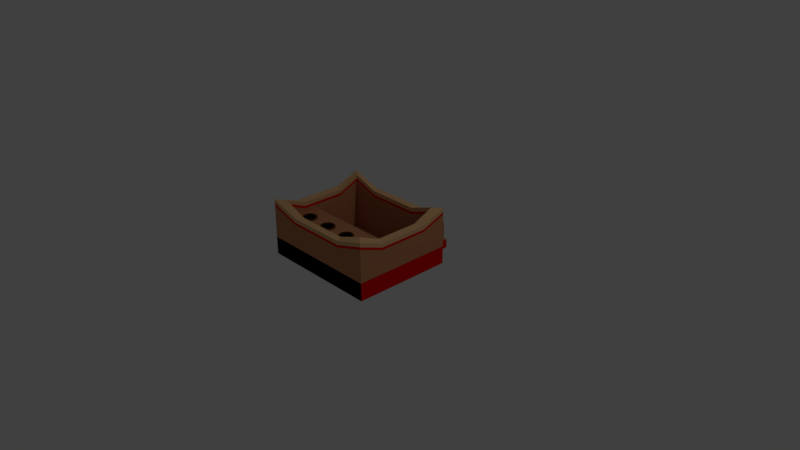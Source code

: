# Source: granary.blend  (saved by Blender 2.78.0; exported with 4.5.12 LTS)
import bpy
from mathutils import Matrix  # noqa: F401  (used for matrix-valued properties, if any)

bpy.ops.wm.read_factory_settings(use_empty=True)
scene = bpy.context.scene
scene.name = 'Scene'

# ---- collections
col_collection_1 = bpy.data.collections.new('Collection 1'); scene.collection.children.link(col_collection_1)

# ---- materials (node trees are filled in below, after node groups)
mat_material = bpy.data.materials.new('Material')
mat_material.alpha_threshold = 0.0
mat_material.use_transparent_shadow = False
mat_material.diffuse_color = (0.5488, 0.2408, 0.1176, 1.0)
mat_material.roughness = 0.5
mat_material.line_color = (0.0, 0.0, 0.0, 1.0)
mat_material_001 = bpy.data.materials.new('Material.001')
mat_material_001.alpha_threshold = 0.0
mat_material_001.use_transparent_shadow = False
mat_material_001.diffuse_color = (0.0985, 0.03279, 0.003586, 1.0)
mat_material_001.roughness = 0.5
mat_material_002 = bpy.data.materials.new('Material.002')
mat_material_002.alpha_threshold = 0.0
mat_material_002.use_transparent_shadow = False
mat_material_002.diffuse_color = (0.0, 0.0, 0.0, 1.0)
mat_material_002.roughness = 0.5
mat_material_003 = bpy.data.materials.new('Material.003')
mat_material_003.alpha_threshold = 0.0
mat_material_003.use_transparent_shadow = False
mat_material_003.diffuse_color = (0.8, 0.003009, 0.0, 1.0)
mat_material_003.roughness = 0.5
mat_material_004 = bpy.data.materials.new('Material.004')
mat_material_004.alpha_threshold = 0.0
mat_material_004.use_transparent_shadow = False
mat_material_004.diffuse_color = (0.8, 0.4722, 0.2239, 1.0)
mat_material_004.roughness = 0.5

# ---- material node trees

# ---- world
world_world = bpy.data.worlds.new('World'); scene.world = world_world
world_world.color = (0.05088, 0.05088, 0.05088)
world_world.use_sun_shadow = False
world_world.sun_shadow_jitter_overblur = 0.0
world_world.cycles.sampling_method = 'MANUAL'

# ---- cameras
cam_camera = bpy.data.cameras.new('Camera')
cam_camera.clip_end = 100.0
cam_camera.lens = 35.0
cam_camera.sensor_width = 32.0
cam_camera.sensor_height = 18.0
cam_camera.ortho_scale = 7.314
cam_camera.dof.focus_distance = 0.0
cam_camera.dof.aperture_fstop = 128.0

# ---- lights
light_lamp = bpy.data.lights.new('Lamp', 'POINT')
light_lamp.transmission_factor = 0.0
light_lamp.cutoff_distance = 30.0
light_lamp.energy = 100.0
light_lamp.shadow_buffer_clip_start = 1.001
light_lamp.shadow_soft_size = 0.1
light_lamp.shadow_maximum_resolution = 0.006
light_lamp.use_absolute_resolution = True

# ---- meshes
me_cube = bpy.data.meshes.new('Cube')
me_cube.from_pydata([(1.638, -1.689, 0.004552), (-1.626, -1.689, 0.004552), (-1.623, 1.006, 0.004552), (1.642, 1.009, 0.004551), (1.632, -1.688, 1.005), (-1.621, -1.688, 1.005), (-1.621, 1.006, 1.005), (1.632, 1.006, 1.005), (1.403, -1.499, 1.005), (-1.392, -1.499, 1.005), (1.403, 0.8168, 1.005), (-1.392, 0.8168, 1.005), (1.632, -1.688, 1.112), (-1.621, -1.688, 1.112), (1.632, 1.006, 1.112), (-1.621, 1.006, 1.112), (1.403, -1.499, 1.112), (-1.392, -1.499, 1.112), (1.403, 0.8168, 1.112), (-1.392, 0.8168, 1.112), (0.005462, -1.688, 1.112), (1.632, -0.341, 1.112), (-1.621, -0.341, 1.112), (0.005463, 1.006, 1.112), (0.005462, -1.499, 1.112), (1.403, -0.341, 1.112), (-1.392, -0.341, 1.112), (0.005463, 0.8168, 1.112), (-1.507, 0.9115, 1.112), (1.518, 0.9115, 1.112), (1.518, -1.594, 1.112), (-1.507, -1.594, 1.112), (-0.8078, -1.688, 1.285), (0.005462, -1.688, 1.285), (-1.392, -0.341, 1.285), (-1.449, -0.341, 1.285), (-0.8078, -1.688, 1.112), (1.632, 0.3326, 1.112), (-1.621, 0.3326, 1.112), (0.8187, 1.006, 1.112), (-0.6934, -1.499, 1.112), (1.403, 0.2379, 1.112), (-1.392, 0.2379, 1.112), (0.7043, 0.8168, 1.112), (-1.449, 0.8641, 1.112), (1.575, 0.9589, 1.112), (1.575, -1.641, 1.112), (-1.449, -1.546, 1.112), (0.8187, -1.688, 1.112), (1.632, -1.015, 1.112), (-1.621, -1.015, 1.112), (-0.8078, 1.006, 1.112), (0.7043, -1.499, 1.112), (1.403, -0.92, 1.112), (-1.392, -0.9199, 1.112), (-0.6934, 0.8168, 1.112), (-1.564, 0.9589, 1.112), (1.46, 0.8641, 1.112), (1.46, -1.546, 1.112), (-1.564, -1.641, 1.112), (0.8187, 1.006, 1.285), (0.005463, 1.006, 1.285), (-0.7506, -1.594, 1.112), (0.7615, -1.594, 1.112), (1.632, -0.341, 1.285), (1.632, -1.015, 1.285), (-1.507, 0.2852, 1.112), (-1.507, -0.9673, 1.112), (1.518, -0.341, 1.285), (1.575, -0.341, 1.285), (1.518, -0.9673, 1.112), (1.518, 0.2852, 1.112), (0.005463, 0.8168, 1.285), (-0.6934, 0.8168, 1.285), (0.7615, 0.9115, 1.112), (-0.7506, 0.9115, 1.112), (-0.7792, 0.9589, 1.112), (0.7901, 0.9589, 1.112), (0.7329, 0.8641, 1.112), (1.575, 0.3089, 1.112), (1.575, -0.991, 1.112), (1.46, -0.9436, 1.112), (-1.564, -0.991, 1.112), (-1.564, 0.3089, 1.112), (-1.449, 0.2616, 1.112), (0.7901, -1.641, 1.112), (-0.7792, -1.641, 1.112), (-0.722, -1.546, 1.112), (0.7329, -1.546, 1.112), (-1.449, -0.9436, 1.112), (1.46, 0.2616, 1.112), (-0.722, 0.8641, 1.112), (-1.621, 1.006, 1.112), (-1.392, 0.8168, 1.112), (-1.507, 0.9115, 1.112), (-1.449, 0.8641, 1.112), (-1.564, 0.9589, 1.112), (1.632, -1.688, 1.362), (-1.621, -1.688, 1.362), (1.632, 1.006, 1.362), (1.403, -1.499, 1.362), (-1.392, -1.499, 1.362), (1.403, 0.8168, 1.362), (1.518, 0.9115, 1.362), (1.518, -1.594, 1.362), (-1.507, -1.594, 1.362), (1.575, 0.9589, 1.362), (1.575, -1.641, 1.362), (-1.449, -1.546, 1.362), (1.46, 0.8641, 1.362), (1.46, -1.546, 1.362), (-1.564, -1.641, 1.362), (-1.621, 1.006, 1.362), (-1.392, 0.8168, 1.362), (-1.507, 0.9115, 1.362), (-1.449, 0.8641, 1.362), (-1.564, 0.9589, 1.362), (0.005462, -1.499, 1.005), (1.403, -0.5465, 1.005), (-1.392, -0.5465, 1.005), (0.005463, 0.8168, 1.005), (0.005462, -0.5465, 1.005), (1.403, -0.5465, 0.04217), (1.403, 0.8168, 0.04217), (-1.392, -0.5465, 0.04217), (-1.392, 0.8168, 0.04217), (0.005463, 0.8168, 0.04217), (0.005462, -0.5465, 0.04217), (0.3541, 1.006, 0.008161), (0.8964, 1.009, 0.008161), (0.456, 1.006, 0.8065), (0.7945, 1.006, 0.8065), (0.3541, 0.8643, 0.008161), (0.8964, 0.8643, 0.008161), (0.3541, 0.8643, 0.8065), (0.8964, 0.8643, 0.8065), (-0.6934, -0.5465, 1.005), (0.7043, -0.5465, 1.005), (-0.6934, -0.5465, 0.04217), (0.7043, -0.5465, 0.04217), (1.403, -0.5465, 0.5234), (0.005462, -0.5465, 0.5234), (-1.392, -0.5465, 0.5234), (0.7043, -0.5465, 0.5234), (-0.6934, -0.5465, 0.5234), (-0.8572, -0.5465, 0.7135), (-1.229, -0.5465, 0.7135), (-0.8572, -0.5465, 0.3332), (-1.229, -0.5465, 0.3332), (-1.229, -0.5465, 0.5234), (-0.8572, -0.5465, 0.5234), (-0.1594, -0.5465, 0.5234), (-0.1594, -0.5465, 0.3236), (-0.1594, -0.5465, 0.7231), (-0.5286, -0.5465, 0.7231), (-0.5286, -0.5465, 0.3236), (-0.5286, -0.5465, 0.5234), (0.5409, -0.5465, 0.7183), (0.1689, -0.5465, 0.7183), (0.5409, -0.5465, 0.3285), (0.1689, -0.5465, 0.3285), (0.1689, -0.5465, 0.5234), (0.5409, -0.5465, 0.5234), (-0.8572, -0.4908, 0.7135), (-1.229, -0.4908, 0.7135), (-0.8572, -0.4908, 0.3332), (-1.229, -0.4908, 0.3332), (-1.229, -0.4908, 0.5234), (-0.8572, -0.4908, 0.5234), (-0.1594, -0.4908, 0.5234), (-0.1594, -0.4908, 0.3236), (-0.1594, -0.4908, 0.7231), (-0.5286, -0.4908, 0.7231), (-0.5286, -0.4908, 0.3236), (-0.5286, -0.4908, 0.5234), (0.5409, -0.4908, 0.7183), (0.1689, -0.4908, 0.7183), (0.5409, -0.4908, 0.3285), (0.1689, -0.4908, 0.3285), (0.1689, -0.4908, 0.5234), (0.5409, -0.4908, 0.5234), (0.5142, -0.4908, 0.6902), (0.1956, -0.4908, 0.6902), (0.5142, -0.4908, 0.3565), (0.1956, -0.4908, 0.3565), (0.1956, -0.4908, 0.5234), (0.5142, -0.4908, 0.5234), (0.5142, -0.5351, 0.6902), (0.1956, -0.5351, 0.6902), (0.5142, -0.5351, 0.3565), (0.1956, -0.5351, 0.3565), (0.1956, -0.5351, 0.5234), (0.5142, -0.5351, 0.5234), (-0.1858, -0.4908, 0.5234), (-0.1858, -0.4908, 0.3522), (-0.1858, -0.4908, 0.6945), (-0.5021, -0.4908, 0.6945), (-0.5021, -0.4908, 0.3522), (-0.5021, -0.4908, 0.5234), (-0.1858, -0.5264, 0.5234), (-0.1858, -0.5264, 0.3522), (-0.1858, -0.5264, 0.6945), (-0.5021, -0.5264, 0.6945), (-0.5021, -0.5264, 0.3522), (-0.5021, -0.5264, 0.5234), (-0.8887, -0.4908, 0.6812), (-1.197, -0.4908, 0.6812), (-0.8887, -0.4908, 0.3655), (-1.197, -0.4908, 0.3655), (-1.197, -0.4908, 0.5234), (-0.8887, -0.4908, 0.5234), (-0.8887, -0.5186, 0.6812), (-1.197, -0.5186, 0.6812), (-0.8887, -0.5186, 0.3655), (-1.197, -0.5186, 0.3655), (-1.197, -0.5186, 0.5234), (-0.8887, -0.5186, 0.5234), (0.3561, -0.8901, 1.039), (0.3855, -0.893, 1.039), (0.3561, -0.8494, 0.9826), (0.3561, -0.8494, 1.039), (0.3934, -0.8531, 0.9826), (0.3934, -0.8531, 1.039), (0.4294, -0.864, 0.9826), (0.4294, -0.864, 1.039), (0.4625, -0.8817, 0.9826), (0.4625, -0.8817, 1.039), (0.4915, -0.9055, 0.9826), (0.4915, -0.9055, 1.039), (0.5153, -0.9345, 0.9826), (0.5153, -0.9345, 1.039), (0.533, -0.9676, 0.9826), (0.533, -0.9676, 1.039), (0.5439, -1.004, 0.9826), (0.5439, -1.004, 1.039), (0.5475, -1.041, 0.9826), (0.5475, -1.041, 1.039), (0.5439, -1.078, 0.9826), (0.5439, -1.078, 1.039), (0.533, -1.114, 0.9826), (0.533, -1.114, 1.039), (0.5153, -1.147, 0.9826), (0.5153, -1.147, 1.039), (0.4915, -1.176, 0.9826), (0.4915, -1.176, 1.039), (0.4625, -1.2, 0.9826), (0.4625, -1.2, 1.039), (0.4294, -1.218, 0.9826), (0.4294, -1.218, 1.039), (0.3934, -1.229, 0.9826), (0.3934, -1.229, 1.039), (0.3561, -1.232, 0.9826), (0.3561, -1.232, 1.039), (0.3188, -1.229, 0.9826), (0.3188, -1.229, 1.039), (0.2828, -1.218, 0.9826), (0.2828, -1.218, 1.039), (0.2497, -1.2, 0.9826), (0.2497, -1.2, 1.039), (0.2207, -1.176, 0.9826), (0.2207, -1.176, 1.039), (0.1969, -1.147, 0.9826), (0.1969, -1.147, 1.039), (0.1792, -1.114, 0.9826), (0.1792, -1.114, 1.039), (0.1683, -1.078, 0.9826), (0.1683, -1.078, 1.039), (0.1647, -1.041, 0.9826), (0.1647, -1.041, 1.039), (0.1683, -1.004, 0.9826), (0.1683, -1.004, 1.039), (0.1792, -0.9676, 0.9826), (0.1792, -0.9676, 1.039), (0.1969, -0.9345, 0.9826), (0.1969, -0.9345, 1.039), (0.2207, -0.9055, 0.9826), (0.2207, -0.9055, 1.039), (0.2497, -0.8817, 0.9826), (0.2497, -0.8817, 1.039), (0.2828, -0.864, 0.9826), (0.2828, -0.864, 1.039), (0.3188, -0.8531, 0.9826), (0.3188, -0.8531, 1.039), (0.4138, -0.9015, 1.039), (0.4399, -0.9155, 1.039), (0.4627, -0.9342, 1.039), (0.4815, -0.9571, 1.039), (0.4954, -0.9832, 1.039), (0.504, -1.011, 1.039), (0.5069, -1.041, 1.039), (0.504, -1.07, 1.039), (0.4954, -1.099, 1.039), (0.4815, -1.125, 1.039), (0.4627, -1.147, 1.039), (0.4399, -1.166, 1.039), (0.4138, -1.18, 1.039), (0.3855, -1.189, 1.039), (0.3561, -1.192, 1.039), (0.3267, -1.189, 1.039), (0.2984, -1.18, 1.039), (0.2723, -1.166, 1.039), (0.2495, -1.147, 1.039), (0.2307, -1.125, 1.039), (0.2168, -1.099, 1.039), (0.2082, -1.07, 1.039), (0.2053, -1.041, 1.039), (0.2082, -1.011, 1.039), (0.2168, -0.9832, 1.039), (0.2307, -0.9571, 1.039), (0.2495, -0.9342, 1.039), (0.2723, -0.9155, 1.039), (0.2984, -0.9015, 1.039), (0.3267, -0.893, 1.039), (0.3561, -0.8901, 1.013), (0.3267, -0.893, 1.013), (0.2984, -0.9015, 1.013), (0.2723, -0.9155, 1.013), (0.2495, -0.9342, 1.013), (0.2307, -0.9571, 1.013), (0.2168, -0.9832, 1.013), (0.2082, -1.011, 1.013), (0.2053, -1.041, 1.013), (0.2082, -1.07, 1.013), (0.2168, -1.099, 1.013), (0.2307, -1.125, 1.013), (0.2495, -1.147, 1.013), (0.2723, -1.166, 1.013), (0.2984, -1.18, 1.013), (0.3267, -1.189, 1.013), (0.3561, -1.192, 1.013), (0.3855, -1.189, 1.013), (0.4138, -1.18, 1.013), (0.4399, -1.166, 1.013), (0.4627, -1.147, 1.013), (0.4815, -1.125, 1.013), (0.4954, -1.099, 1.013), (0.504, -1.07, 1.013), (0.5069, -1.041, 1.013), (0.504, -1.011, 1.013), (0.4954, -0.9832, 1.013), (0.4815, -0.9571, 1.013), (0.4627, -0.9342, 1.013), (0.4399, -0.9155, 1.013), (0.4138, -0.9015, 1.013), (0.3855, -0.893, 1.013), (-0.3468, -0.8901, 1.039), (-0.3174, -0.893, 1.039), (-0.3468, -0.8494, 0.9826), (-0.3468, -0.8494, 1.039), (-0.3095, -0.8531, 0.9826), (-0.3095, -0.8531, 1.039), (-0.2736, -0.864, 0.9826), (-0.2736, -0.864, 1.039), (-0.2405, -0.8817, 0.9826), (-0.2405, -0.8817, 1.039), (-0.2114, -0.9055, 0.9826), (-0.2114, -0.9055, 1.039), (-0.1876, -0.9345, 0.9826), (-0.1876, -0.9345, 1.039), (-0.1699, -0.9676, 0.9826), (-0.1699, -0.9676, 1.039), (-0.1591, -1.004, 0.9826), (-0.1591, -1.004, 1.039), (-0.1554, -1.041, 0.9826), (-0.1554, -1.041, 1.039), (-0.1591, -1.078, 0.9826), (-0.1591, -1.078, 1.039), (-0.1699, -1.114, 0.9826), (-0.1699, -1.114, 1.039), (-0.1876, -1.147, 0.9826), (-0.1876, -1.147, 1.039), (-0.2114, -1.176, 0.9826), (-0.2114, -1.176, 1.039), (-0.2405, -1.2, 0.9826), (-0.2405, -1.2, 1.039), (-0.2736, -1.218, 0.9826), (-0.2736, -1.218, 1.039), (-0.3095, -1.229, 0.9826), (-0.3095, -1.229, 1.039), (-0.3468, -1.232, 0.9826), (-0.3468, -1.232, 1.039), (-0.3842, -1.229, 0.9826), (-0.3842, -1.229, 1.039), (-0.4201, -1.218, 0.9826), (-0.4201, -1.218, 1.039), (-0.4532, -1.2, 0.9826), (-0.4532, -1.2, 1.039), (-0.4822, -1.176, 0.9826), (-0.4822, -1.176, 1.039), (-0.506, -1.147, 0.9826), (-0.506, -1.147, 1.039), (-0.5237, -1.114, 0.9826), (-0.5237, -1.114, 1.039), (-0.5346, -1.078, 0.9826), (-0.5346, -1.078, 1.039), (-0.5382, -1.041, 0.9826), (-0.5382, -1.041, 1.039), (-0.5346, -1.004, 0.9826), (-0.5346, -1.004, 1.039), (-0.5237, -0.9676, 0.9826), (-0.5237, -0.9676, 1.039), (-0.506, -0.9345, 0.9826), (-0.506, -0.9345, 1.039), (-0.4822, -0.9055, 0.9826), (-0.4822, -0.9055, 1.039), (-0.4532, -0.8817, 0.9826), (-0.4532, -0.8817, 1.039), (-0.4201, -0.864, 0.9826), (-0.4201, -0.864, 1.039), (-0.3842, -0.8531, 0.9826), (-0.3842, -0.8531, 1.039), (-0.2891, -0.9015, 1.039), (-0.263, -0.9155, 1.039), (-0.2402, -0.9342, 1.039), (-0.2214, -0.9571, 1.039), (-0.2075, -0.9832, 1.039), (-0.1989, -1.011, 1.039), (-0.196, -1.041, 1.039), (-0.1989, -1.07, 1.039), (-0.2075, -1.099, 1.039), (-0.2214, -1.125, 1.039), (-0.2402, -1.147, 1.039), (-0.263, -1.166, 1.039), (-0.2891, -1.18, 1.039), (-0.3174, -1.189, 1.039), (-0.3468, -1.192, 1.039), (-0.3762, -1.189, 1.039), (-0.4045, -1.18, 1.039), (-0.4306, -1.166, 1.039), (-0.4534, -1.147, 1.039), (-0.4722, -1.125, 1.039), (-0.4861, -1.099, 1.039), (-0.4947, -1.07, 1.039), (-0.4976, -1.041, 1.039), (-0.4947, -1.011, 1.039), (-0.4861, -0.9832, 1.039), (-0.4722, -0.9571, 1.039), (-0.4534, -0.9342, 1.039), (-0.4306, -0.9155, 1.039), (-0.4045, -0.9015, 1.039), (-0.3762, -0.893, 1.039), (-0.3468, -0.8901, 1.013), (-0.3762, -0.893, 1.013), (-0.4045, -0.9015, 1.013), (-0.4306, -0.9155, 1.013), (-0.4534, -0.9342, 1.013), (-0.4722, -0.9571, 1.013), (-0.4861, -0.9832, 1.013), (-0.4947, -1.011, 1.013), (-0.4976, -1.041, 1.013), (-0.4947, -1.07, 1.013), (-0.4861, -1.099, 1.013), (-0.4722, -1.125, 1.013), (-0.4534, -1.147, 1.013), (-0.4306, -1.166, 1.013), (-0.4045, -1.18, 1.013), (-0.3762, -1.189, 1.013), (-0.3468, -1.192, 1.013), (-0.3174, -1.189, 1.013), (-0.2891, -1.18, 1.013), (-0.263, -1.166, 1.013), (-0.2402, -1.147, 1.013), (-0.2214, -1.125, 1.013), (-0.2075, -1.099, 1.013), (-0.1989, -1.07, 1.013), (-0.196, -1.041, 1.013), (-0.1989, -1.011, 1.013), (-0.2075, -0.9832, 1.013), (-0.2214, -0.9571, 1.013), (-0.2402, -0.9342, 1.013), (-0.263, -0.9155, 1.013), (-0.2891, -0.9015, 1.013), (-0.3174, -0.893, 1.013), (-1.059, -0.8901, 1.039), (-1.03, -0.893, 1.039), (-1.059, -0.8494, 0.9826), (-1.059, -0.8494, 1.039), (-1.022, -0.8531, 0.9826), (-1.022, -0.8531, 1.039), (-0.9857, -0.864, 0.9826), (-0.9857, -0.864, 1.039), (-0.9527, -0.8817, 0.9826), (-0.9527, -0.8817, 1.039), (-0.9236, -0.9055, 0.9826), (-0.9236, -0.9055, 1.039), (-0.8998, -0.9345, 0.9826), (-0.8998, -0.9345, 1.039), (-0.8821, -0.9676, 0.9826), (-0.8821, -0.9676, 1.039), (-0.8712, -1.004, 0.9826), (-0.8712, -1.004, 1.039), (-0.8676, -1.041, 0.9826), (-0.8676, -1.041, 1.039), (-0.8712, -1.078, 0.9826), (-0.8712, -1.078, 1.039), (-0.8821, -1.114, 0.9826), (-0.8821, -1.114, 1.039), (-0.8998, -1.147, 0.9826), (-0.8998, -1.147, 1.039), (-0.9236, -1.176, 0.9826), (-0.9236, -1.176, 1.039), (-0.9527, -1.2, 0.9826), (-0.9527, -1.2, 1.039), (-0.9857, -1.218, 0.9826), (-0.9857, -1.218, 1.039), (-1.022, -1.229, 0.9826), (-1.022, -1.229, 1.039), (-1.059, -1.232, 0.9826), (-1.059, -1.232, 1.039), (-1.096, -1.229, 0.9826), (-1.096, -1.229, 1.039), (-1.132, -1.218, 0.9826), (-1.132, -1.218, 1.039), (-1.165, -1.2, 0.9826), (-1.165, -1.2, 1.039), (-1.194, -1.176, 0.9826), (-1.194, -1.176, 1.039), (-1.218, -1.147, 0.9826), (-1.218, -1.147, 1.039), (-1.236, -1.114, 0.9826), (-1.236, -1.114, 1.039), (-1.247, -1.078, 0.9826), (-1.247, -1.078, 1.039), (-1.25, -1.041, 0.9826), (-1.25, -1.041, 1.039), (-1.247, -1.004, 0.9826), (-1.247, -1.004, 1.039), (-1.236, -0.9676, 0.9826), (-1.236, -0.9676, 1.039), (-1.218, -0.9345, 0.9826), (-1.218, -0.9345, 1.039), (-1.194, -0.9055, 0.9826), (-1.194, -0.9055, 1.039), (-1.165, -0.8817, 0.9826), (-1.165, -0.8817, 1.039), (-1.132, -0.864, 0.9826), (-1.132, -0.864, 1.039), (-1.096, -0.8531, 0.9826), (-1.096, -0.8531, 1.039), (-1.001, -0.9015, 1.039), (-0.9752, -0.9155, 1.039), (-0.9524, -0.9342, 1.039), (-0.9336, -0.9571, 1.039), (-0.9197, -0.9832, 1.039), (-0.9111, -1.011, 1.039), (-0.9082, -1.041, 1.039), (-0.9111, -1.07, 1.039), (-0.9197, -1.099, 1.039), (-0.9336, -1.125, 1.039), (-0.9524, -1.147, 1.039), (-0.9752, -1.166, 1.039), (-1.001, -1.18, 1.039), (-1.03, -1.189, 1.039), (-1.059, -1.192, 1.039), (-1.088, -1.189, 1.039), (-1.117, -1.18, 1.039), (-1.143, -1.166, 1.039), (-1.166, -1.147, 1.039), (-1.184, -1.125, 1.039), (-1.198, -1.099, 1.039), (-1.207, -1.07, 1.039), (-1.21, -1.041, 1.039), (-1.207, -1.011, 1.039), (-1.198, -0.9832, 1.039), (-1.184, -0.9571, 1.039), (-1.166, -0.9342, 1.039), (-1.143, -0.9155, 1.039), (-1.117, -0.9015, 1.039), (-1.088, -0.893, 1.039), (-1.059, -0.8901, 1.013), (-1.088, -0.893, 1.013), (-1.117, -0.9015, 1.013), (-1.143, -0.9155, 1.013), (-1.166, -0.9342, 1.013), (-1.184, -0.9571, 1.013), (-1.198, -0.9832, 1.013), (-1.207, -1.011, 1.013), (-1.21, -1.041, 1.013), (-1.207, -1.07, 1.013), (-1.198, -1.099, 1.013), (-1.184, -1.125, 1.013), (-1.166, -1.147, 1.013), (-1.143, -1.166, 1.013), (-1.117, -1.18, 1.013), (-1.088, -1.189, 1.013), (-1.059, -1.192, 1.013), (-1.03, -1.189, 1.013), (-1.001, -1.18, 1.013), (-0.9752, -1.166, 1.013), (-0.9524, -1.147, 1.013), (-0.9336, -1.125, 1.013), (-0.9197, -1.099, 1.013), (-0.9111, -1.07, 1.013), (-0.9082, -1.041, 1.013), (-0.9111, -1.011, 1.013), (-0.9197, -0.9832, 1.013), (-0.9336, -0.9571, 1.013), (-0.9524, -0.9342, 1.013), (-0.9752, -0.9155, 1.013), (-1.001, -0.9015, 1.013), (-1.03, -0.893, 1.013), (0.8587, -0.5403, 0.03934), (0.8587, -0.5403, 0.8066), (0.8587, 0.3576, 0.03934), (0.8587, 0.3576, 0.1356), (1.393, -0.5403, 0.03934), (1.393, -0.5403, 0.8066), (1.393, 0.3576, 0.03934), (1.393, 0.3576, 0.1356), (0.8587, -0.09135, 0.03934), (0.8587, -0.09135, 0.4874), (1.393, -0.09135, 0.03934), (1.393, -0.09135, 0.4874), (0.8587, 0.1331, 0.3278), (1.393, 0.1331, 0.03934), (0.8587, 0.1331, 0.03934), (1.393, 0.1331, 0.3278), (0.8587, -0.3158, 0.03934), (1.393, -0.3158, 0.6485), (0.8587, -0.3158, 0.6485), (1.393, -0.3158, 0.03934), (1.393, 0.1331, 0.3435), (1.393, -0.09135, 0.5032), (0.8587, -0.09135, 0.5032), (0.8587, 0.1331, 0.3435), (0.8587, -0.3158, 0.6863), (0.8587, -0.09135, 0.5252), (1.393, -0.09135, 0.5252), (1.393, -0.3158, 0.6863), (1.393, -0.3158, 0.7034), (1.393, -0.5403, 0.8615), (0.8587, -0.5403, 0.8615), (0.8587, -0.3158, 0.7034), (0.8587, -0.4281, 0.03934), (1.393, -0.4281, 0.7275), (0.8587, -0.4281, 0.7275), (1.393, -0.4281, 0.03934), (1.393, -0.4281, 0.7824), (0.8587, -0.4281, 0.7824), (0.8587, -0.2036, 0.5679), (1.393, -0.2036, 0.03934), (0.8587, -0.2036, 0.03934), (1.393, -0.2036, 0.5679), (0.8587, -0.2036, 0.6058), (1.393, -0.2036, 0.6058), (0.8587, 0.02088, 0.03934), (1.393, 0.02088, 0.4076), (0.8587, 0.02088, 0.4076), (1.393, 0.02088, 0.03934), (1.393, 0.02088, 0.4233), (0.8587, 0.02088, 0.4233), (0.8587, 0.2454, 0.2317), (1.393, 0.2454, 0.03934), (0.8587, 0.2454, 0.03934), (1.393, 0.2454, 0.2317), (1.393, 0.2454, 0.2616), (1.393, 0.1331, 0.3577), (0.8587, 0.1331, 0.3577), (0.8587, 0.2454, 0.2616), (0.8587, 0.02088, 0.4599), (0.8587, 0.1331, 0.3801), (1.393, 0.1331, 0.3801), (1.393, 0.02088, 0.4599), (1.393, 0.02088, 0.4832), (1.393, -0.09135, 0.563), (0.8587, -0.09135, 0.563), (0.8587, 0.02088, 0.4832), (0.8587, -0.2036, 0.6723), (0.8587, -0.09135, 0.5917), (1.393, -0.09135, 0.5917), (1.393, -0.2036, 0.6723), (1.393, -0.2036, 0.6989), (1.393, -0.3158, 0.7794), (0.8587, -0.3158, 0.7794), (0.8587, -0.2036, 0.6989), (0.8587, -0.4281, 0.8888), (0.8587, -0.3158, 0.8098), (1.393, -0.3158, 0.8098), (1.393, -0.4281, 0.8888), (1.393, -0.4299, 0.9268), (1.393, -0.5421, 1.006), (0.8587, -0.5421, 1.006), (0.8587, -0.4299, 0.9268), (0.3541, 0.9476, 0.008161), (0.8964, 0.9476, 0.008161), (0.456, 0.9476, 0.8065), (0.7945, 0.9476, 0.8065), (0.8187, -1.688, 1.178), (0.005462, -1.688, 1.178), (1.632, -1.015, 1.178), (1.632, -0.341, 1.178), (-1.621, -1.015, 1.178), (-1.621, -0.341, 1.178), (-0.8078, 1.006, 1.178), (0.005463, 1.006, 1.178), (0.7043, -1.499, 1.178), (0.005462, -1.499, 1.178), (1.403, -0.92, 1.178), (1.403, -0.341, 1.178), (-1.392, -0.9199, 1.178), (-1.392, -0.341, 1.178), (-0.6934, 0.8168, 1.178), (0.005463, 0.8168, 1.178), (-0.8078, -1.688, 1.178), (1.632, 0.3326, 1.178), (-1.621, 0.3326, 1.178), (0.8187, 1.006, 1.178), (-0.6934, -1.499, 1.178), (1.403, 0.2379, 1.178), (-1.392, 0.2379, 1.178), (0.7043, 0.8168, 1.178), (1.632, 1.006, 1.428), (1.632, -1.688, 1.428), (-1.392, -1.499, 1.428), (1.403, 0.8168, 1.428), (1.403, -1.499, 1.428), (-1.621, -1.688, 1.428), (-1.392, 0.8168, 1.428), (-1.621, 1.006, 1.428), (0.7043, -1.499, 1.285), (0.005462, -1.499, 1.285), (-1.392, 0.2379, 1.285), (-0.6934, -1.499, 1.285), (1.403, -0.341, 1.285), (1.403, 0.2379, 1.285), (0.7043, 0.8168, 1.285), (-1.621, -1.015, 1.285), (-1.621, -0.341, 1.285), (-0.8078, 1.006, 1.285), (1.403, -0.92, 1.285), (0.005463, 0.8641, 1.285), (0.005463, 0.9589, 1.285), (0.005463, 0.9115, 1.285), (1.632, 0.3326, 1.285), (0.005462, -1.546, 1.285), (0.005462, -1.641, 1.285), (0.005462, -1.594, 1.285), (-1.564, -0.341, 1.285), (-1.507, -0.341, 1.285), (-1.392, -0.9199, 1.285), (1.46, -0.341, 1.285), (0.8187, -1.688, 1.285), (-1.621, 0.3326, 1.285), (-0.7792, 0.9589, 1.285), (-0.7506, 0.9115, 1.285), (0.7901, 0.9589, 1.285), (0.7615, 0.9115, 1.285), (0.7329, 0.8641, 1.285), (1.575, 0.3089, 1.285), (1.518, 0.2852, 1.285), (1.575, -0.991, 1.285), (1.518, -0.9673, 1.285), (1.46, -0.9436, 1.285), (-1.564, -0.991, 1.285), (-1.507, -0.9673, 1.285), (-1.564, 0.3089, 1.285), (-1.507, 0.2852, 1.285), (-1.449, 0.2616, 1.285), (0.7901, -1.641, 1.285), (0.7615, -1.594, 1.285), (-0.7792, -1.641, 1.285), (-0.7506, -1.594, 1.285), (-0.722, -1.546, 1.285), (0.7329, -1.546, 1.285), (-1.449, -0.9436, 1.285), (1.46, 0.2616, 1.285), (-0.722, 0.8641, 1.285), (1.575, 0.9589, 1.535), (1.632, 1.006, 1.535), (1.575, -1.641, 1.535), (1.632, -1.688, 1.535), (-1.449, -1.546, 1.535), (-1.392, -1.499, 1.535), (1.46, 0.8641, 1.535), (1.518, 0.9115, 1.535), (1.46, -1.546, 1.535), (1.518, -1.594, 1.535), (-1.564, -1.641, 1.535), (-1.507, -1.594, 1.535), (1.403, 0.8168, 1.535), (1.403, -1.499, 1.535), (-1.621, -1.688, 1.535), (-1.449, 0.8641, 1.535), (-1.392, 0.8168, 1.535), (-1.564, 0.9589, 1.535), (-1.507, 0.9115, 1.535), (-1.621, 1.006, 1.535), (1.638, -1.689, 0.4811), (-1.626, -1.689, 0.4811), (1.642, 1.009, 0.4811), (-1.623, 1.006, 0.4811), (0.8964, 1.009, 0.4847), (0.3522, 1.011, 0.004551), (-1.615, 1.011, 0.008161), (0.3522, 1.011, 0.4811), (-1.615, 1.011, 0.4847), (0.895, 1.007, 0.017), (0.895, 1.007, 0.4784), (0.895, 1.49, 0.017), (0.895, 1.49, 0.4784), (1.057, 1.007, 0.017), (1.057, 1.007, 0.4784), (1.057, 1.49, 0.017), (1.057, 1.49, 0.4784), (0.1898, 1.007, 0.017), (0.1898, 1.007, 0.4784), (0.1898, 1.49, 0.017), (0.1898, 1.49, 0.4784), (0.3522, 1.007, 0.017), (0.3522, 1.007, 0.4784), (0.3522, 1.49, 0.017), (0.3522, 1.49, 0.4784), (0.1122, 1.354, 0.02024), (0.1122, 1.354, 0.2614), (0.1122, 1.674, 0.02024), (0.1122, 1.674, 0.2614), (0.4311, 1.354, 0.02024), (0.4311, 1.354, 0.2614), (0.4311, 1.674, 0.02024), (0.4311, 1.674, 0.2614), (0.1122, 1.461, 0.2614), (0.1122, 1.567, 0.2614), (0.2185, 1.674, 0.2614), (0.3248, 1.674, 0.2614), (0.4311, 1.567, 0.2614), (0.4311, 1.461, 0.2614), (0.3248, 1.354, 0.2614), (0.2185, 1.354, 0.2614), (0.3248, 1.567, 0.2614), (0.3248, 1.461, 0.2614), (0.2185, 1.567, 0.2614), (0.2185, 1.461, 0.2614), (0.1122, 1.461, 0.7738), (0.1122, 1.567, 0.7738), (0.4311, 1.567, 0.7738), (0.4311, 1.461, 0.7738), (0.3248, 1.567, 0.8478), (0.3248, 1.461, 0.8478), (0.2185, 1.567, 0.8478), (0.2185, 1.461, 0.8478), (0.2185, 1.567, 0.3525), (0.3248, 1.567, 0.3525), (0.2185, 1.567, 0.6828), (0.3248, 1.567, 0.6828), (0.8177, 1.354, 0.02024), (0.8177, 1.354, 0.2614), (0.8177, 1.674, 0.02024), (0.8177, 1.674, 0.2614), (1.137, 1.354, 0.02024), (1.137, 1.354, 0.2614), (1.137, 1.674, 0.02024), (1.137, 1.674, 0.2614), (0.8177, 1.461, 0.2614), (0.8177, 1.567, 0.2614), (0.9239, 1.674, 0.2614), (1.03, 1.674, 0.2614), (1.137, 1.567, 0.2614), (1.137, 1.461, 0.2614), (1.03, 1.354, 0.2614), (0.9239, 1.354, 0.2614), (1.03, 1.567, 0.2614), (1.03, 1.461, 0.2614), (0.9239, 1.567, 0.2614), (0.9239, 1.461, 0.2614), (0.8177, 1.461, 0.7738), (0.8177, 1.567, 0.7738), (1.137, 1.567, 0.7738), (1.137, 1.461, 0.7738), (1.03, 1.567, 0.8478), (1.03, 1.461, 0.8478), (0.9239, 1.567, 0.8478), (0.9239, 1.461, 0.8478), (0.9239, 1.567, 0.3525), (1.03, 1.567, 0.3525), (0.9239, 1.567, 0.6828), (1.03, 1.567, 0.6828), (1.635, -1.689, 0.6149), (-1.624, -1.689, 0.6149), (-1.622, 1.006, 0.6149), (1.637, 1.008, 0.6149), (0.3541, 1.006, 0.5176), (0.8964, 1.008, 0.5176), (0.3541, 0.8643, 0.5176), (0.8964, 0.8643, 0.5176), (0.3541, 0.9476, 0.5176), (0.8964, 0.9476, 0.5176), (0.3117, 1.008, 0.01654), (0.9624, 1.008, 0.01654), (0.3117, 1.598, 0.01654), (0.9624, 1.598, 0.01654), (0.3117, 1.401, 0.01654), (0.3117, 1.205, 0.01654), (0.5711, 1.008, 0.01654), (0.703, 1.008, 0.01654), (0.9624, 1.205, 0.01654), (0.9624, 1.401, 0.01654), (0.703, 1.598, 0.01654), (0.5711, 1.598, 0.01654), (0.5711, 1.205, 0.01654), (0.5711, 1.401, 0.01654), (0.703, 1.205, 0.01654), (0.703, 1.401, 0.01654), (0.2879, 1.01, 0.003608), (0.9627, 1.013, 0.003608), (0.3653, 1.01, 0.9471), (0.8852, 1.01, 0.9471), (0.2327, 1.01, 0.5827), (1.018, 1.011, 0.5827), (0.3541, 1.022, 0.5176), (0.456, 1.022, 0.8065), (0.8964, 1.024, 0.5176), (0.7945, 1.022, 0.8065), (0.3541, 1.022, 0.008161), (0.8964, 1.025, 0.008161), (0.2327, 1.028, 0.5827), (0.3653, 1.028, 0.9471), (1.018, 1.03, 0.5827), (0.8852, 1.028, 0.9471), (0.2879, 1.028, 0.003608), (0.9627, 1.031, 0.003608)], [], [(792, 793, 795, 794), (8, 117, 9, 17, 40, 24, 52, 16), (876, 4, 5, 877), (877, 5, 6, 878), (6, 7, 131, 130), (876, 0, 3, 879), (120, 11, 125, 126), (9, 119, 11, 19, 42, 26, 54, 17), (4, 7, 14, 37, 21, 49, 12), (7, 6, 15, 51, 23, 39, 14), (91, 44, 19, 55), (90, 57, 18, 41), (89, 47, 17, 54), (88, 58, 16, 52), (6, 5, 13, 50, 22, 38, 15), (5, 4, 12, 48, 20, 36, 13), (11, 120, 10, 18, 43, 27, 55, 19), (10, 118, 8, 16, 53, 25, 41, 18), (718, 705, 742, 786), (717, 701, 73, 783), (85, 46, 30, 63), (48, 97, 712, 687), (38, 22, 692, 705), (82, 59, 31, 67), (700, 709, 721, 34), (702, 710, 725, 72), (79, 45, 29, 71), (25, 53, 697, 698), (50, 98, 716, 691), (76, 56, 28, 75), (39, 23, 694, 706), (100, 52, 695, 715), (51, 15, 56, 76), (45, 77, 74, 29), (14, 39, 77, 45), (23, 51, 693, 694), (57, 78, 43, 18), (29, 74, 78, 57), (24, 40, 707, 696), (693, 718, 786, 728), (699, 700, 34, 739), (37, 14, 45, 79), (46, 80, 70, 30), (12, 49, 80, 46), (98, 36, 703, 716), (58, 81, 53, 16), (30, 70, 81, 58), (713, 699, 739, 772), (698, 697, 729, 723), (689, 690, 64, 65), (50, 13, 59, 82), (56, 83, 66, 28), (15, 38, 83, 56), (53, 100, 715, 697), (44, 84, 42, 19), (28, 66, 84, 44), (40, 101, 713, 707), (691, 716, 781, 726), (705, 692, 727, 742), (48, 12, 46, 85), (59, 86, 62, 31), (13, 36, 86, 59), (21, 37, 704, 690), (47, 87, 40, 17), (31, 62, 87, 47), (690, 704, 733, 64), (22, 50, 691, 692), (715, 695, 719, 780), (63, 30, 58, 88), (97, 49, 689, 712), (707, 713, 772, 722), (67, 31, 47, 89), (695, 696, 720, 719), (687, 712, 770, 741), (71, 29, 57, 90), (36, 20, 688, 703), (52, 24, 696, 695), (75, 28, 44, 91), (56, 28, 94, 96), (15, 56, 96, 92), (44, 19, 93, 95), (28, 44, 95, 94), (45, 14, 99, 106), (94, 95, 115, 114), (46, 30, 104, 107), (46, 12, 97, 107), (57, 29, 103, 109), (92, 96, 116, 112), (47, 31, 105, 108), (47, 17, 101, 108), (58, 30, 104, 110), (59, 31, 105, 111), (57, 18, 102, 109), (58, 16, 100, 110), (95, 93, 113, 115), (13, 59, 111, 98), (96, 94, 114, 116), (45, 29, 103, 106), (49, 21, 690, 689), (43, 102, 714, 710), (20, 48, 687, 688), (99, 39, 706, 711), (102, 41, 708, 714), (37, 99, 711, 704), (42, 113, 717, 709), (112, 38, 705, 718), (97, 12, 49), (97, 48, 12), (98, 50, 13), (98, 13, 36), (15, 92, 112, 51), (38, 112, 92, 15), (37, 14, 99), (99, 14, 39), (100, 16, 52), (16, 100, 53), (40, 17, 101), (17, 54, 101), (113, 42, 93), (93, 19, 55, 113), (43, 18, 102), (102, 18, 41), (117, 121, 136, 119, 9), (8, 118, 137, 121, 117), (118, 10, 123, 122, 140), (127, 126, 125, 124, 138), (122, 123, 126, 127, 139), (124, 142, 149, 148), (11, 119, 142, 124, 125), (143, 140, 122, 139), (10, 120, 126, 123), (130, 131, 135, 134), (879, 3, 129, 881), (3, 2, 128, 129), (878, 6, 130, 880), (134, 135, 686, 685), (880, 130, 134, 882), (881, 129, 133, 883), (129, 128, 132, 133), (127, 138, 155, 152), (137, 118, 140, 143), (139, 127, 160, 159), (152, 155, 173, 170), (142, 119, 146, 149), (136, 144, 150, 145), (119, 136, 145, 146), (144, 138, 147, 150), (138, 124, 148, 147), (162, 159, 177, 180), (144, 136, 154, 156), (136, 121, 153, 154), (121, 141, 151, 153), (141, 127, 152, 151), (138, 144, 156, 155), (154, 153, 171, 172), (143, 139, 159, 162), (141, 121, 158, 161), (127, 141, 161, 160), (121, 137, 157, 158), (137, 143, 162, 157), (167, 164, 206, 209), (174, 172, 196, 198), (177, 178, 184, 183), (157, 162, 180, 175), (146, 145, 163, 164), (153, 151, 169, 171), (147, 148, 166, 165), (155, 156, 174, 173), (158, 157, 175, 176), (149, 146, 164, 167), (156, 154, 172, 174), (159, 160, 178, 177), (148, 149, 167, 166), (160, 161, 179, 178), (150, 147, 165, 168), (151, 152, 170, 169), (161, 158, 176, 179), (145, 150, 168, 163), (186, 183, 189, 192), (180, 177, 183, 186), (178, 179, 185, 184), (176, 175, 181, 182), (175, 180, 186, 181), (179, 176, 182, 185), (192, 189, 190, 191, 188, 187), (184, 185, 191, 190), (182, 181, 187, 188), (181, 186, 192, 187), (185, 182, 188, 191), (183, 184, 190, 189), (197, 198, 204, 203), (171, 169, 193, 195), (172, 171, 195, 196), (173, 174, 198, 197), (170, 173, 197, 194), (169, 170, 194, 193), (199, 200, 203, 204, 202, 201), (194, 197, 203, 200), (193, 194, 200, 199), (198, 196, 202, 204), (195, 193, 199, 201), (196, 195, 201, 202), (210, 207, 213, 216), (164, 163, 205, 206), (163, 168, 210, 205), (166, 167, 209, 208), (165, 166, 208, 207), (168, 165, 207, 210), (216, 213, 214, 215, 212, 211), (209, 206, 212, 215), (206, 205, 211, 212), (205, 210, 216, 211), (208, 209, 215, 214), (207, 208, 214, 213), (303, 302, 324, 323), (240, 238, 290, 291), (219, 220, 222, 221), (311, 310, 316, 315), (256, 254, 298, 299), (221, 222, 224, 223), (287, 286, 340, 339), (272, 270, 306, 307), (223, 224, 226, 225), (306, 305, 321, 320), (234, 232, 287, 288), (225, 226, 228, 227), (298, 297, 329, 328), (250, 248, 295, 296), (227, 228, 230, 229), (290, 289, 337, 336), (266, 264, 303, 304), (229, 230, 232, 231), (218, 217, 313, 344), (282, 280, 311, 312), (231, 232, 234, 233), (309, 308, 318, 317), (228, 226, 284, 285), (233, 234, 236, 235), (301, 300, 326, 325), (244, 242, 292, 293), (235, 236, 238, 237), (293, 292, 334, 333), (260, 258, 300, 301), (237, 238, 240, 239), (285, 284, 342, 341), (276, 274, 308, 309), (239, 240, 242, 241), (304, 303, 323, 322), (238, 236, 289, 290), (241, 242, 244, 243), (296, 295, 331, 330), (254, 252, 297, 298), (243, 244, 246, 245), (288, 287, 339, 338), (270, 268, 305, 306), (245, 246, 248, 247), (312, 311, 315, 314), (222, 220, 217, 218), (247, 248, 250, 249), (307, 306, 320, 319), (232, 230, 286, 287), (249, 250, 252, 251), (217, 312, 314, 313), (248, 246, 294, 295), (251, 252, 254, 253), (299, 298, 328, 327), (264, 262, 302, 303), (253, 254, 256, 255), (291, 290, 336, 335), (280, 278, 310, 311), (255, 256, 258, 257), (283, 218, 344, 343), (226, 224, 283, 284), (257, 258, 260, 259), (310, 309, 317, 316), (242, 240, 291, 292), (259, 260, 262, 261), (302, 301, 325, 324), (258, 256, 299, 300), (261, 262, 264, 263), (294, 293, 333, 332), (274, 272, 307, 308), (263, 264, 266, 265), (286, 285, 341, 340), (236, 234, 288, 289), (265, 266, 268, 267), (305, 304, 322, 321), (252, 250, 296, 297), (267, 268, 270, 269), (297, 296, 330, 329), (268, 266, 304, 305), (269, 270, 272, 271), (289, 288, 338, 337), (230, 228, 285, 286), (271, 272, 274, 273), (308, 307, 319, 318), (246, 244, 293, 294), (273, 274, 276, 275), (300, 299, 327, 326), (262, 260, 301, 302), (275, 276, 278, 277), (344, 313, 314, 315, 316, 317, 318, 319, 320, 321, 322, 323, 324, 325, 326, 327, 328, 329, 330, 331, 332, 333, 334, 335, 336, 337, 338, 339, 340, 341, 342, 343), (278, 276, 309, 310), (277, 278, 280, 279), (220, 282, 312, 217), (292, 291, 335, 334), (279, 280, 282, 281), (295, 294, 332, 331), (224, 222, 218, 283), (281, 282, 220, 219), (219, 221, 223, 225, 227, 229, 231, 233, 235, 237, 239, 241, 243, 245, 247, 249, 251, 253, 255, 257, 259, 261, 263, 265, 267, 269, 271, 273, 275, 277, 279, 281), (284, 283, 343, 342), (431, 430, 452, 451), (368, 366, 418, 419), (347, 348, 350, 349), (439, 438, 444, 443), (384, 382, 426, 427), (349, 350, 352, 351), (415, 414, 468, 467), (400, 398, 434, 435), (351, 352, 354, 353), (434, 433, 449, 448), (362, 360, 415, 416), (353, 354, 356, 355), (426, 425, 457, 456), (378, 376, 423, 424), (355, 356, 358, 357), (418, 417, 465, 464), (394, 392, 431, 432), (357, 358, 360, 359), (346, 345, 441, 472), (410, 408, 439, 440), (359, 360, 362, 361), (437, 436, 446, 445), (356, 354, 412, 413), (361, 362, 364, 363), (429, 428, 454, 453), (372, 370, 420, 421), (363, 364, 366, 365), (421, 420, 462, 461), (388, 386, 428, 429), (365, 366, 368, 367), (413, 412, 470, 469), (404, 402, 436, 437), (367, 368, 370, 369), (432, 431, 451, 450), (366, 364, 417, 418), (369, 370, 372, 371), (424, 423, 459, 458), (382, 380, 425, 426), (371, 372, 374, 373), (416, 415, 467, 466), (398, 396, 433, 434), (373, 374, 376, 375), (440, 439, 443, 442), (350, 348, 345, 346), (375, 376, 378, 377), (435, 434, 448, 447), (360, 358, 414, 415), (377, 378, 380, 379), (345, 440, 442, 441), (376, 374, 422, 423), (379, 380, 382, 381), (427, 426, 456, 455), (392, 390, 430, 431), (381, 382, 384, 383), (419, 418, 464, 463), (408, 406, 438, 439), (383, 384, 386, 385), (411, 346, 472, 471), (354, 352, 411, 412), (385, 386, 388, 387), (438, 437, 445, 444), (370, 368, 419, 420), (387, 388, 390, 389), (430, 429, 453, 452), (386, 384, 427, 428), (389, 390, 392, 391), (422, 421, 461, 460), (402, 400, 435, 436), (391, 392, 394, 393), (414, 413, 469, 468), (364, 362, 416, 417), (393, 394, 396, 395), (433, 432, 450, 449), (380, 378, 424, 425), (395, 396, 398, 397), (425, 424, 458, 457), (396, 394, 432, 433), (397, 398, 400, 399), (417, 416, 466, 465), (358, 356, 413, 414), (399, 400, 402, 401), (436, 435, 447, 446), (374, 372, 421, 422), (401, 402, 404, 403), (428, 427, 455, 454), (390, 388, 429, 430), (403, 404, 406, 405), (472, 441, 442, 443, 444, 445, 446, 447, 448, 449, 450, 451, 452, 453, 454, 455, 456, 457, 458, 459, 460, 461, 462, 463, 464, 465, 466, 467, 468, 469, 470, 471), (406, 404, 437, 438), (405, 406, 408, 407), (348, 410, 440, 345), (420, 419, 463, 462), (407, 408, 410, 409), (423, 422, 460, 459), (352, 350, 346, 411), (409, 410, 348, 347), (347, 349, 351, 353, 355, 357, 359, 361, 363, 365, 367, 369, 371, 373, 375, 377, 379, 381, 383, 385, 387, 389, 391, 393, 395, 397, 399, 401, 403, 405, 407, 409), (412, 411, 471, 470), (559, 558, 580, 579), (496, 494, 546, 547), (475, 476, 478, 477), (567, 566, 572, 571), (512, 510, 554, 555), (477, 478, 480, 479), (543, 542, 596, 595), (528, 526, 562, 563), (479, 480, 482, 481), (562, 561, 577, 576), (490, 488, 543, 544), (481, 482, 484, 483), (554, 553, 585, 584), (506, 504, 551, 552), (483, 484, 486, 485), (546, 545, 593, 592), (522, 520, 559, 560), (485, 486, 488, 487), (474, 473, 569, 600), (538, 536, 567, 568), (487, 488, 490, 489), (565, 564, 574, 573), (484, 482, 540, 541), (489, 490, 492, 491), (557, 556, 582, 581), (500, 498, 548, 549), (491, 492, 494, 493), (549, 548, 590, 589), (516, 514, 556, 557), (493, 494, 496, 495), (541, 540, 598, 597), (532, 530, 564, 565), (495, 496, 498, 497), (560, 559, 579, 578), (494, 492, 545, 546), (497, 498, 500, 499), (552, 551, 587, 586), (510, 508, 553, 554), (499, 500, 502, 501), (544, 543, 595, 594), (526, 524, 561, 562), (501, 502, 504, 503), (568, 567, 571, 570), (478, 476, 473, 474), (503, 504, 506, 505), (563, 562, 576, 575), (488, 486, 542, 543), (505, 506, 508, 507), (473, 568, 570, 569), (504, 502, 550, 551), (507, 508, 510, 509), (555, 554, 584, 583), (520, 518, 558, 559), (509, 510, 512, 511), (547, 546, 592, 591), (536, 534, 566, 567), (511, 512, 514, 513), (539, 474, 600, 599), (482, 480, 539, 540), (513, 514, 516, 515), (566, 565, 573, 572), (498, 496, 547, 548), (515, 516, 518, 517), (558, 557, 581, 580), (514, 512, 555, 556), (517, 518, 520, 519), (550, 549, 589, 588), (530, 528, 563, 564), (519, 520, 522, 521), (542, 541, 597, 596), (492, 490, 544, 545), (521, 522, 524, 523), (561, 560, 578, 577), (508, 506, 552, 553), (523, 524, 526, 525), (553, 552, 586, 585), (524, 522, 560, 561), (525, 526, 528, 527), (545, 544, 594, 593), (486, 484, 541, 542), (527, 528, 530, 529), (564, 563, 575, 574), (502, 500, 549, 550), (529, 530, 532, 531), (556, 555, 583, 582), (518, 516, 557, 558), (531, 532, 534, 533), (600, 569, 570, 571, 572, 573, 574, 575, 576, 577, 578, 579, 580, 581, 582, 583, 584, 585, 586, 587, 588, 589, 590, 591, 592, 593, 594, 595, 596, 597, 598, 599), (534, 532, 565, 566), (533, 534, 536, 535), (476, 538, 568, 473), (548, 547, 591, 590), (535, 536, 538, 537), (551, 550, 588, 587), (480, 478, 474, 539), (537, 538, 476, 475), (475, 477, 479, 481, 483, 485, 487, 489, 491, 493, 495, 497, 499, 501, 503, 505, 507, 509, 511, 513, 515, 517, 519, 521, 523, 525, 527, 529, 531, 533, 535, 537), (540, 539, 599, 598), (653, 651, 604, 603), (603, 604, 608, 607), (636, 634, 606, 605), (605, 606, 602, 601), (633, 636, 605, 601), (602, 606, 630, 631), (647, 610, 623, 650), (645, 648, 611, 609), (648, 646, 612, 611), (641, 639, 610, 609), (652, 654, 616, 614), (653, 652, 614, 615), (616, 654, 655, 656), (645, 647, 613, 615), (633, 635, 619, 617), (639, 619, 625, 643), (641, 640, 620, 617), (640, 642, 618, 620), (622, 649, 663, 664), (610, 612, 622, 623), (646, 616, 621, 649), (616, 613, 624, 621), (628, 644, 671, 672), (619, 618, 628, 625), (642, 612, 627, 644), (612, 610, 626, 627), (630, 637, 679, 680), (618, 619, 632, 629), (634, 618, 629, 637), (635, 602, 631, 638), (619, 635, 638, 632), (606, 634, 637, 630), (638, 637, 678, 675), (601, 602, 635, 633), (617, 620, 636, 633), (620, 618, 634, 636), (618, 642, 644, 628), (643, 644, 670, 667), (611, 612, 642, 640), (609, 611, 640, 641), (610, 639, 643, 626), (617, 619, 639, 641), (612, 646, 649, 622), (649, 621, 661, 662), (609, 610, 647, 645), (614, 616, 646, 648), (615, 614, 648, 645), (613, 647, 650, 624), (608, 604, 651, 654), (603, 607, 652, 653), (607, 608, 654, 652), (615, 613, 651, 653), (655, 658, 657, 656), (654, 651, 658, 655), (651, 613, 657, 658), (613, 616, 656, 657), (661, 660, 659, 662), (624, 650, 659, 660), (650, 649, 662, 659), (621, 624, 660, 661), (663, 666, 665, 664), (649, 650, 666, 663), (650, 623, 665, 666), (623, 622, 664, 665), (669, 668, 667, 670), (626, 643, 667, 668), (644, 627, 669, 670), (627, 626, 668, 669), (671, 674, 673, 672), (644, 643, 674, 671), (625, 628, 672, 673), (643, 625, 673, 674), (677, 676, 675, 678), (629, 632, 676, 677), (637, 629, 677, 678), (632, 638, 675, 676), (679, 682, 681, 680), (637, 638, 682, 679), (631, 630, 680, 681), (638, 631, 681, 682), (884, 685, 686, 885), (882, 134, 685, 884), (883, 133, 684, 885), (133, 132, 683, 684), (27, 43, 710, 702), (101, 54, 699, 713), (54, 26, 700, 699), (41, 25, 698, 708), (51, 112, 718, 693), (55, 27, 702, 701), (26, 42, 709, 700), (113, 55, 701, 717), (733, 768, 767, 774, 773, 779, 724, 765, 749, 748), (742, 755, 756, 757, 721, 783, 782, 785, 784, 786), (734, 720, 722, 762, 761, 760, 32, 33, 735, 736), (740, 723, 729, 752, 751, 750, 65, 64, 69, 68), (753, 754, 764, 739, 34, 35, 738, 737, 727, 726), (758, 759, 763, 719, 720, 734, 736, 735, 33, 741), (35, 34, 721, 757, 756, 755, 742, 727, 737, 738), (758, 741, 770, 769, 776, 775, 780, 719, 763, 759), (730, 72, 725, 747, 746, 745, 60, 61, 731, 732), (726, 781, 777, 778, 771, 772, 739, 764, 754, 753), (743, 728, 786, 784, 785, 782, 783, 73, 766, 744), (745, 746, 747, 725, 779, 773, 774, 767, 768, 60), (760, 761, 762, 722, 772, 771, 778, 777, 781, 32), (65, 750, 751, 752, 729, 780, 775, 776, 769, 770), (743, 744, 766, 73, 72, 730, 732, 731, 61, 728), (748, 749, 765, 724, 723, 740, 68, 69, 64, 733), (706, 694, 61, 60), (709, 717, 783, 721), (692, 691, 726, 727), (701, 702, 72, 73), (704, 711, 768, 733), (696, 707, 722, 720), (714, 708, 724, 779), (711, 706, 60, 768), (703, 688, 33, 32), (710, 714, 779, 725), (688, 687, 741, 33), (712, 689, 65, 770), (694, 693, 728, 61), (697, 715, 780, 729), (716, 703, 32, 781), (708, 698, 723, 724), (1, 788, 790, 2), (3, 789, 787, 0), (3, 129, 791, 789), (0, 787, 788, 1), (796, 797, 799, 798), (798, 799, 803, 802), (802, 803, 801, 800), (800, 801, 797, 796), (798, 802, 800, 796), (803, 799, 797, 801), (804, 805, 807, 806), (806, 807, 811, 810), (810, 811, 809, 808), (808, 809, 805, 804), (806, 810, 808, 804), (811, 807, 805, 809), (812, 813, 820, 821, 815, 814), (814, 815, 822, 823, 819, 818), (818, 819, 824, 825, 817, 816), (816, 817, 826, 827, 813, 812), (814, 818, 816, 812), (831, 820, 813, 827), (825, 829, 826, 817), (829, 831, 827, 826), (819, 823, 828, 824), (829, 825, 835, 837), (823, 822, 830, 828), (831, 829, 837, 839), (822, 815, 821, 830), (820, 831, 839, 832), (834, 836, 837, 835), (836, 838, 839, 837), (838, 833, 832, 839), (830, 821, 833, 838), (838, 836, 843, 842), (825, 824, 834, 835), (824, 828, 836, 834), (821, 820, 832, 833), (841, 840, 842, 843), (830, 838, 842, 840), (828, 830, 840, 841), (836, 828, 841, 843), (844, 845, 852, 853, 847, 846), (846, 847, 854, 855, 851, 850), (850, 851, 856, 857, 849, 848), (848, 849, 858, 859, 845, 844), (846, 850, 848, 844), (863, 852, 845, 859), (857, 861, 858, 849), (861, 863, 859, 858), (851, 855, 860, 856), (861, 857, 867, 869), (855, 854, 862, 860), (863, 861, 869, 871), (854, 847, 853, 862), (852, 863, 871, 864), (866, 868, 869, 867), (868, 870, 871, 869), (870, 865, 864, 871), (862, 853, 865, 870), (870, 868, 875, 874), (857, 856, 866, 867), (856, 860, 868, 866), (853, 852, 864, 865), (873, 872, 874, 875), (862, 870, 874, 872), (860, 862, 872, 873), (868, 860, 873, 875), (135, 883, 885, 686), (132, 882, 884, 683), (683, 884, 885, 684), (131, 881, 883, 135), (128, 880, 882, 132), (2, 878, 880, 128), (7, 879, 881, 131), (4, 876, 879, 7), (1, 877, 878, 2), (0, 876, 877, 1), (901, 895, 889, 896), (890, 899, 897, 888), (899, 901, 896, 897), (886, 892, 898, 891), (891, 898, 899, 890), (892, 893, 900, 898), (898, 900, 901, 899), (893, 887, 894, 900), (900, 894, 895, 901), (128, 902, 918, 912), (131, 130, 909, 911), (905, 907, 916, 917), (880, 128, 912, 908), (907, 903, 919, 916), (912, 918, 914, 908), (911, 909, 915, 917), (909, 908, 914, 915), (913, 910, 916, 919), (911, 917, 916, 910), (129, 881, 910, 913), (904, 905, 917, 915), (903, 129, 913, 919), (130, 880, 908, 909), (902, 906, 914, 918), (906, 904, 915, 914), (881, 131, 911, 910)])
me_cube.polygons.foreach_set('material_index', [3, 0, 0, 0, 0, 0, 0, 0, 0, 0, 0, 0, 0, 0, 0, 0, 0, 0, 4, 4, 0, 3, 3, 0, 4, 4, 0, 3, 3, 0, 3, 3, 0, 0, 0, 3, 0, 0, 3, 4, 4, 0, 0, 0, 3, 0, 0, 4, 4, 4, 0, 0, 0, 3, 0, 0, 3, 4, 4, 0, 0, 0, 3, 0, 0, 4, 3, 4, 0, 3, 4, 0, 4, 4, 0, 3, 3, 0, 0, 0, 0, 0, 0, 0, 0, 0, 0, 0, 0, 0, 0, 0, 0, 0, 0, 0, 0, 0, 3, 3, 3, 3, 3, 3, 3, 3, 0, 0, 0, 0, 0, 0, 0, 0, 0, 0, 0, 0, 0, 0, 0, 0, 0, 0, 0, 0, 0, 0, 0, 0, 0, 0, 0, 0, 0, 0, 0, 0, 0, 0, 0, 0, 0, 0, 0, 0, 0, 0, 1, 0, 0, 0, 0, 0, 1, 0, 0, 0, 0, 0, 1, 1, 1, 1, 1, 1, 0, 1, 1, 1, 1, 0, 1, 1, 1, 1, 1, 1, 1, 1, 1, 1, 1, 1, 2, 1, 0, 1, 1, 1, 1, 1, 1, 1, 1, 1, 2, 1, 1, 1, 1, 0, 1, 1, 1, 1, 1, 1, 2, 1, 0, 1, 1, 1, 1, 1, 1, 1, 1, 1, 1, 1, 1, 1, 1, 1, 1, 1, 1, 1, 1, 1, 1, 1, 1, 1, 1, 1, 1, 1, 1, 1, 1, 1, 1, 1, 1, 1, 1, 1, 1, 1, 1, 1, 1, 1, 1, 1, 1, 1, 1, 1, 1, 1, 1, 1, 1, 1, 1, 1, 1, 1, 1, 1, 1, 1, 1, 1, 1, 1, 1, 1, 1, 1, 1, 1, 1, 1, 1, 1, 1, 1, 1, 1, 1, 1, 1, 1, 1, 1, 1, 2, 1, 1, 1, 1, 1, 1, 1, 1, 1, 1, 1, 1, 1, 1, 1, 1, 1, 1, 1, 1, 1, 1, 1, 1, 1, 1, 1, 1, 1, 1, 1, 1, 1, 1, 1, 1, 1, 1, 1, 1, 1, 1, 1, 1, 1, 1, 1, 1, 1, 1, 1, 1, 1, 1, 1, 1, 1, 1, 1, 1, 1, 1, 1, 1, 1, 1, 1, 1, 1, 1, 1, 1, 1, 1, 1, 1, 1, 1, 1, 1, 1, 1, 1, 1, 1, 1, 1, 1, 1, 1, 1, 1, 1, 1, 1, 1, 1, 2, 1, 1, 1, 1, 1, 1, 1, 1, 1, 1, 1, 1, 1, 1, 1, 1, 1, 1, 1, 1, 1, 1, 1, 1, 1, 1, 1, 1, 1, 1, 1, 1, 1, 1, 1, 1, 1, 1, 1, 1, 1, 1, 1, 1, 1, 1, 1, 1, 1, 1, 1, 1, 1, 1, 1, 1, 1, 1, 1, 1, 1, 1, 1, 1, 1, 1, 1, 1, 1, 1, 1, 1, 1, 1, 1, 1, 1, 1, 1, 1, 1, 1, 1, 1, 1, 1, 1, 1, 1, 1, 1, 1, 1, 1, 1, 1, 1, 2, 1, 1, 1, 1, 1, 1, 1, 1, 1, 1, 0, 0, 0, 0, 0, 0, 0, 0, 0, 0, 0, 0, 0, 0, 0, 0, 0, 0, 0, 0, 0, 0, 0, 0, 0, 0, 0, 0, 0, 0, 0, 0, 0, 0, 0, 0, 0, 0, 0, 0, 0, 0, 0, 0, 0, 0, 0, 0, 0, 0, 0, 0, 0, 0, 0, 0, 0, 0, 0, 0, 0, 0, 0, 0, 0, 0, 0, 0, 0, 0, 0, 0, 0, 0, 0, 0, 0, 0, 0, 0, 2, 0, 0, 0, 3, 3, 3, 3, 3, 3, 3, 3, 4, 4, 4, 4, 4, 4, 4, 4, 4, 4, 4, 4, 4, 4, 4, 4, 4, 4, 4, 4, 4, 4, 4, 4, 4, 4, 4, 4, 4, 4, 4, 4, 3, 3, 3, 3, 3, 3, 3, 3, 3, 3, 3, 3, 3, 3, 3, 3, 3, 3, 3, 3, 0, 0, 0, 0, 0, 0, 0, 0, 0, 0, 0, 0, 0, 4, 4, 0, 4, 0, 3, 0, 4, 0, 3, 3, 3, 3, 0, 0, 0, 0, 0, 0, 0, 0, 0, 0, 0, 0, 0, 4, 4, 0, 4, 0, 3, 0, 4, 0, 0, 0, 2, 0, 0, 0, 0, 0, 0, 0, 0, 0, 3, 0, 0, 3, 3, 0, 0, 0, 0, 0, 0, 0, 4, 4, 4, 4, 4, 0, 0, 0, 0, 0, 0, 0])
me_cube.materials.append(mat_material)
me_cube.materials.append(mat_material_001)
me_cube.materials.append(mat_material_002)
me_cube.materials.append(mat_material_003)
me_cube.materials.append(mat_material_004)
me_cube.use_remesh_preserve_volume = False
me_cube.use_remesh_preserve_attributes = False
me_cube.use_mirror_vertex_groups = False
me_cube.update()

# ---- objects
ob_cube = bpy.data.objects.new('Cube', me_cube)
ob_lamp = bpy.data.objects.new('Lamp', light_lamp)
ob_camera = bpy.data.objects.new('Camera', cam_camera)

# ---- transforms, parenting, visibility, modifiers, constraints
ob_cube.location = (0.0, 0.0, 0.0)
ob_cube.scale = (0.5, 0.5, 0.5)
ob_cube.lock_rotations_4d = False
ob_cube.empty_display_type = 'ARROWS'
ob_cube.lineart.crease_threshold = 0.0
ob_lamp.location = (4.076, 1.005, 5.904)
ob_lamp.rotation_euler = (0.6503, 0.05522, 1.866)
ob_lamp.lock_rotations_4d = False
ob_lamp.empty_display_type = 'ARROWS'
ob_lamp.color = (0.0, 0.0, 0.0, 0.0)
ob_lamp.lineart.crease_threshold = 0.0
ob_camera.location = (7.481, -6.508, 5.344)
ob_camera.rotation_euler = (1.109, 0.0, 0.8149)
ob_camera.lock_rotations_4d = False
ob_camera.empty_display_type = 'ARROWS'
ob_camera.color = (0.0, 0.0, 0.0, 0.0)
ob_camera.display_type = 'WIRE'
ob_camera.lineart.crease_threshold = 0.0

# ---- collection membership
col_collection_1.objects.link(ob_cube)
col_collection_1.objects.link(ob_lamp)
col_collection_1.objects.link(ob_camera)

# ---- scene / render settings (as saved in the file)
scene.camera = ob_camera
scene.frame_start = 1; scene.frame_end = 250; scene.frame_set(31)
scene.render.engine = 'BLENDER_EEVEE_NEXT'
scene.render.resolution_percentage = 50
scene.render.dither_intensity = 0.0
scene.cycles.use_denoising = False
scene.cycles.samples = 128
scene.cycles.sampling_pattern = 'TABULATED_SOBOL'
scene.cycles.light_sampling_threshold = 0.0
scene.cycles.use_adaptive_sampling = False
scene.cycles.use_light_tree = False
scene.cycles.blur_glossy = 0.0
scene.cycles.sample_clamp_indirect = 0.0
scene.view_settings.view_transform = 'Standard'
bpy.context.view_layer.update()
